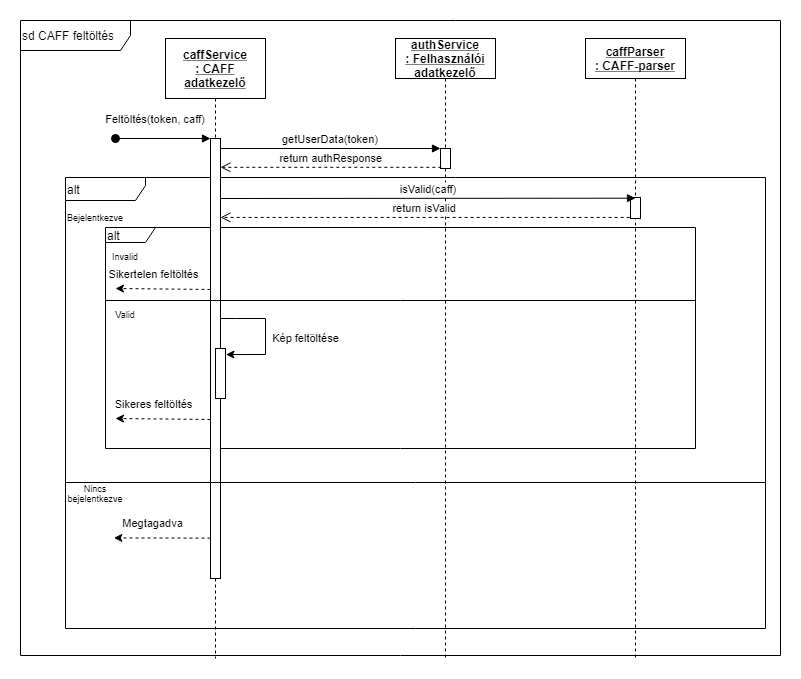

The diagram above was exported from draw.io. Its source (the exported page's mxGraphModel, read from the mxfile embedded in the PNG):
<mxGraphModel dx="1422" dy="794" grid="1" gridSize="10" guides="1" tooltips="1" connect="1" arrows="1" fold="1" page="1" pageScale="1" pageWidth="850" pageHeight="1100" math="0" shadow="0">
  <root>
    <mxCell id="0" />
    <mxCell id="1" parent="0" />
    <mxCell id="2" value="alt" style="shape=umlFrame;whiteSpace=wrap;html=1;rounded=0;shadow=0;glass=0;sketch=0;align=left;width=80;height=23;" vertex="1" parent="1">
      <mxGeometry x="460" y="369" width="700" height="451" as="geometry" />
    </mxCell>
    <mxCell id="3" value="sd CAFF feltöltés" style="shape=umlFrame;whiteSpace=wrap;html=1;rounded=0;shadow=0;glass=0;sketch=0;align=left;width=110;height=30;" vertex="1" parent="1">
      <mxGeometry x="415" y="212" width="760" height="635" as="geometry" />
    </mxCell>
    <mxCell id="4" value="alt" style="shape=umlFrame;whiteSpace=wrap;html=1;rounded=0;shadow=0;glass=0;sketch=0;align=left;width=50;height=15;" vertex="1" parent="1">
      <mxGeometry x="500" y="419" width="590" height="221" as="geometry" />
    </mxCell>
    <mxCell id="5" value="caffService&#10;: CAFF&#10;adatkezelő" style="shape=umlLifeline;perimeter=lifelinePerimeter;container=1;collapsible=0;recursiveResize=0;rounded=0;shadow=0;strokeWidth=1;size=60;fontStyle=5" vertex="1" parent="1">
      <mxGeometry x="560" y="230" width="100" height="620" as="geometry" />
    </mxCell>
    <mxCell id="6" value="" style="points=[];perimeter=orthogonalPerimeter;rounded=0;shadow=0;strokeWidth=1;" vertex="1" parent="5">
      <mxGeometry x="45" y="100" width="10" height="440" as="geometry" />
    </mxCell>
    <mxCell id="7" value="Feltöltés(token, caff)" style="verticalAlign=bottom;startArrow=oval;endArrow=block;startSize=8;shadow=0;strokeWidth=1;" edge="1" parent="5" target="6">
      <mxGeometry x="-0.1667" y="10" relative="1" as="geometry">
        <mxPoint x="-50" y="100" as="sourcePoint" />
        <mxPoint as="offset" />
      </mxGeometry>
    </mxCell>
    <mxCell id="8" value="" style="endArrow=classic;html=1;rounded=0;dashed=1;exitX=0.086;exitY=1;exitDx=0;exitDy=0;exitPerimeter=0;" edge="1" parent="5">
      <mxGeometry width="50" height="50" relative="1" as="geometry">
        <mxPoint x="45.000000000000114" y="381" as="sourcePoint" />
        <mxPoint x="-50" y="380" as="targetPoint" />
      </mxGeometry>
    </mxCell>
    <mxCell id="9" value="Sikeres feltöltés" style="edgeLabel;html=1;align=center;verticalAlign=middle;resizable=0;points=[];" vertex="1" connectable="0" parent="8">
      <mxGeometry x="-0.2026" relative="1" as="geometry">
        <mxPoint x="-20" y="-15" as="offset" />
      </mxGeometry>
    </mxCell>
    <mxCell id="10" value="" style="points=[];perimeter=orthogonalPerimeter;rounded=0;shadow=0;strokeWidth=1;" vertex="1" parent="5">
      <mxGeometry x="50" y="310" width="10" height="50" as="geometry" />
    </mxCell>
    <mxCell id="11" value="Kép feltöltése" style="endArrow=classic;html=1;rounded=0;entryX=1.05;entryY=0.121;entryDx=0;entryDy=0;entryPerimeter=0;" edge="1" parent="5" target="10">
      <mxGeometry x="0.0788" y="40" width="50" height="50" relative="1" as="geometry">
        <mxPoint x="55" y="280" as="sourcePoint" />
        <mxPoint x="10" y="200" as="targetPoint" />
        <Array as="points">
          <mxPoint x="70" y="280" />
          <mxPoint x="100" y="280" />
          <mxPoint x="100" y="316" />
        </Array>
        <mxPoint as="offset" />
      </mxGeometry>
    </mxCell>
    <mxCell id="12" value="" style="endArrow=classic;html=1;rounded=0;dashed=1;exitX=0.159;exitY=0.92;exitDx=0;exitDy=0;exitPerimeter=0;" edge="1" parent="5">
      <mxGeometry width="50" height="50" relative="1" as="geometry">
        <mxPoint x="44.999999999999915" y="499.63" as="sourcePoint" />
        <mxPoint x="-51.59" y="499.42999999999995" as="targetPoint" />
      </mxGeometry>
    </mxCell>
    <mxCell id="13" value="Megtagadva" style="edgeLabel;html=1;align=center;verticalAlign=middle;resizable=0;points=[];" vertex="1" connectable="0" parent="12">
      <mxGeometry x="-0.2026" relative="1" as="geometry">
        <mxPoint x="-20" y="-15" as="offset" />
      </mxGeometry>
    </mxCell>
    <mxCell id="14" value="" style="endArrow=classic;html=1;rounded=0;dashed=1;exitX=0.086;exitY=1;exitDx=0;exitDy=0;exitPerimeter=0;" edge="1" parent="5">
      <mxGeometry width="50" height="50" relative="1" as="geometry">
        <mxPoint x="45.000000000000114" y="251.0000000000001" as="sourcePoint" />
        <mxPoint x="-50.00000000000017" y="250.0000000000001" as="targetPoint" />
      </mxGeometry>
    </mxCell>
    <mxCell id="15" value="Sikertelen feltöltés" style="edgeLabel;html=1;align=center;verticalAlign=middle;resizable=0;points=[];" vertex="1" connectable="0" parent="14">
      <mxGeometry x="-0.2026" relative="1" as="geometry">
        <mxPoint x="-20" y="-15" as="offset" />
      </mxGeometry>
    </mxCell>
    <mxCell id="16" value="authService&#10;: Felhasználói&#10;adatkezelő" style="shape=umlLifeline;perimeter=lifelinePerimeter;container=1;collapsible=0;recursiveResize=0;rounded=0;shadow=0;strokeWidth=1;fontStyle=5" vertex="1" parent="1">
      <mxGeometry x="790" y="230" width="100" height="620" as="geometry" />
    </mxCell>
    <mxCell id="17" value="" style="points=[];perimeter=orthogonalPerimeter;rounded=0;shadow=0;strokeWidth=1;" vertex="1" parent="16">
      <mxGeometry x="45" y="110" width="10" height="20" as="geometry" />
    </mxCell>
    <mxCell id="18" value="return authResponse" style="verticalAlign=bottom;endArrow=open;dashed=1;endSize=8;shadow=0;strokeWidth=1;exitX=0.08;exitY=0.94;exitDx=0;exitDy=0;exitPerimeter=0;" edge="1" source="17" target="6" parent="1">
      <mxGeometry relative="1" as="geometry">
        <mxPoint x="715" y="416" as="targetPoint" />
        <mxPoint x="830" y="360" as="sourcePoint" />
      </mxGeometry>
    </mxCell>
    <mxCell id="19" value="getUserData(token)" style="verticalAlign=bottom;endArrow=block;entryX=0;entryY=0;shadow=0;strokeWidth=1;" edge="1" source="6" target="17" parent="1">
      <mxGeometry relative="1" as="geometry">
        <mxPoint x="715" y="340" as="sourcePoint" />
      </mxGeometry>
    </mxCell>
    <mxCell id="20" value="" style="line;strokeWidth=1;fillColor=none;align=left;verticalAlign=middle;spacingTop=-1;spacingLeft=3;spacingRight=3;rotatable=0;labelPosition=right;points=[];portConstraint=eastwest;rounded=0;shadow=0;glass=0;sketch=0;" vertex="1" parent="1">
      <mxGeometry x="460" y="670" width="700" height="8" as="geometry" />
    </mxCell>
    <mxCell id="21" value="caffParser&#10;: CAFF-parser" style="shape=umlLifeline;perimeter=lifelinePerimeter;container=1;collapsible=0;recursiveResize=0;rounded=0;shadow=0;strokeWidth=1;fontStyle=5" vertex="1" parent="1">
      <mxGeometry x="980" y="230" width="100" height="620" as="geometry" />
    </mxCell>
    <mxCell id="22" value="" style="points=[];perimeter=orthogonalPerimeter;rounded=0;shadow=0;strokeWidth=1;" vertex="1" parent="21">
      <mxGeometry x="45" y="159" width="10" height="21" as="geometry" />
    </mxCell>
    <mxCell id="23" value="isValid(caff)" style="verticalAlign=bottom;endArrow=block;entryX=0.5;entryY=0.033;shadow=0;strokeWidth=1;entryDx=0;entryDy=0;entryPerimeter=0;" edge="1" target="22" parent="1">
      <mxGeometry relative="1" as="geometry">
        <mxPoint x="615" y="390" as="sourcePoint" />
        <mxPoint x="835" y="390" as="targetPoint" />
      </mxGeometry>
    </mxCell>
    <mxCell id="24" value="return isValid" style="verticalAlign=bottom;endArrow=open;dashed=1;endSize=8;shadow=0;strokeWidth=1;exitX=-0.086;exitY=0.948;exitDx=0;exitDy=0;exitPerimeter=0;" edge="1" source="22" target="6" parent="1">
      <mxGeometry relative="1" as="geometry">
        <mxPoint x="810" y="419.00000000000006" as="targetPoint" />
        <mxPoint x="1030.8" y="419.00000000000006" as="sourcePoint" />
      </mxGeometry>
    </mxCell>
    <mxCell id="25" value="Nincs bejelentkezve" style="text;html=1;strokeColor=none;fillColor=none;align=center;verticalAlign=middle;whiteSpace=wrap;rounded=0;fontSize=9;" vertex="1" parent="1">
      <mxGeometry x="460" y="670" width="60" height="30" as="geometry" />
    </mxCell>
    <mxCell id="26" value="" style="line;strokeWidth=1;fillColor=none;align=left;verticalAlign=middle;spacingTop=-1;spacingLeft=3;spacingRight=3;rotatable=0;labelPosition=right;points=[];portConstraint=eastwest;rounded=0;shadow=0;glass=0;sketch=0;" vertex="1" parent="1">
      <mxGeometry x="500" y="488" width="590" height="8" as="geometry" />
    </mxCell>
    <mxCell id="27" value="Invalid" style="text;html=1;strokeColor=none;fillColor=none;align=center;verticalAlign=middle;whiteSpace=wrap;rounded=0;fontSize=9;" vertex="1" parent="1">
      <mxGeometry x="490" y="440" width="60" height="15" as="geometry" />
    </mxCell>
    <mxCell id="28" value="Bejelentkezve" style="text;html=1;strokeColor=none;fillColor=none;align=center;verticalAlign=middle;whiteSpace=wrap;rounded=0;fontSize=9;" vertex="1" parent="1">
      <mxGeometry x="460" y="399" width="60" height="20" as="geometry" />
    </mxCell>
    <mxCell id="29" value="Valid" style="text;html=1;strokeColor=none;fillColor=none;align=center;verticalAlign=middle;whiteSpace=wrap;rounded=0;fontSize=9;" vertex="1" parent="1">
      <mxGeometry x="490" y="496" width="60" height="20" as="geometry" />
    </mxCell>
  </root>
</mxGraphModel>